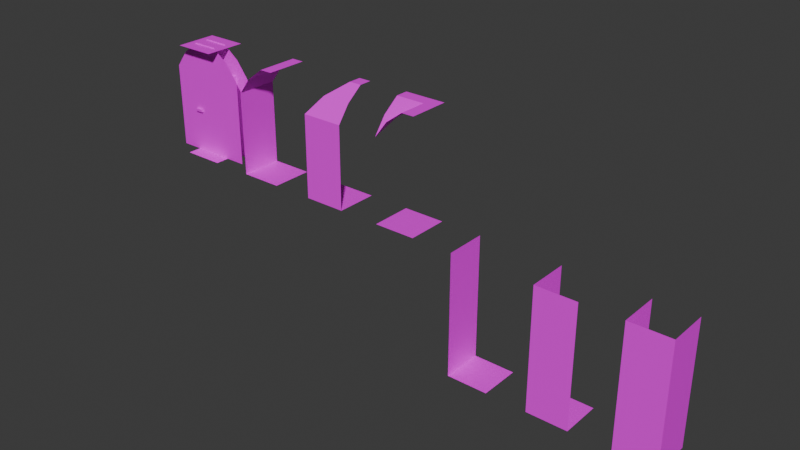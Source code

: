 # Source: dungeon-tiles.blend  (saved by Blender 4.4.32; exported with 4.5.12 LTS)
import bpy
from mathutils import Matrix  # noqa: F401  (used for matrix-valued properties, if any)

bpy.ops.wm.read_factory_settings(use_empty=True)
scene = bpy.context.scene
scene.name = 'Scene'

# ---- collections
col_walls = bpy.data.collections.new('Walls'); scene.collection.children.link(col_walls)
col_doors = bpy.data.collections.new('Doors'); scene.collection.children.link(col_doors)
col_traps = bpy.data.collections.new('Traps'); scene.collection.children.link(col_traps)

# ---- images (referenced by path relative to the original .blend; pixels are not part of the script)
import os
ASSET_DIR = os.environ.get("B2B_ASSET_DIR", "")  # directory of the original .blend (textures are referenced by path, not embedded)
HERE = os.path.dirname(os.path.abspath(__file__))  # packed textures are extracted next to this script under _unpacked/

def load_image(name, relpath, width, height, colorspace="sRGB"):
    """Load a texture the original file referenced (path relative to the .blend, or extracted next to this script)."""
    p = next((c for c in (os.path.join(HERE, relpath), os.path.join(ASSET_DIR, relpath)) if relpath and os.path.exists(c)), "")
    if p:
        img = bpy.data.images.load(p, check_existing=True)
        img.name = name
    else:  # same state as the original file: an image datablock whose file is absent (Cycles renders it pink)
        img = bpy.data.images.new(name, width, height)
        img.source = "FILE"
        img.filepath = "//" + (relpath or name)
    img.colorspace_settings.name = colorspace
    return img
img_dungeon_texture_png = load_image('dungeon-texture.png', 'dungeon-texture.png', 1024, 1024, 'sRGB')

# ---- materials (node trees are filled in below, after node groups)
mat_material = bpy.data.materials.new('Material')
mat_material.alpha_threshold = 0.0
mat_material.roughness = 0.5
mat_material.line_color = (0.0, 0.0, 0.0, 1.0)

# ---- material node trees
mat_material.use_nodes = True; mat_material.node_tree.nodes.clear()
_N = mat_material.node_tree.nodes; _L = mat_material.node_tree.links
n0 = _N.new('ShaderNodeOutputMaterial'); n0.name = 'Material Output'; n0.location = (300, 300)
n1 = _N.new('ShaderNodeBsdfPrincipled'); n1.name = 'Principled BSDF'; n1.location = (10, 300)
n1.inputs[3].default_value = 1.45
n2 = _N.new('ShaderNodeTexImage'); n2.name = 'Image Texture'; n2.location = (-309, 277)
n2.image = img_dungeon_texture_png
n2.interpolation = 'Closest'
_L.new(n1.outputs[0], n0.inputs[0])
_L.new(n2.outputs[0], n1.inputs[0])
n0.is_active_output = True

# ---- world
world_world = bpy.data.worlds.new('World'); scene.world = world_world
world_world.use_nodes = True; world_world.node_tree.nodes.clear()
_N = world_world.node_tree.nodes; _L = world_world.node_tree.links
n0 = _N.new('ShaderNodeOutputWorld'); n0.name = 'World Output'; n0.location = (300, 300)
n1 = _N.new('ShaderNodeBackground'); n1.name = 'Background'; n1.location = (10, 300)
n1.inputs[0].default_value = (0.05088, 0.05088, 0.05088, 1.0)
_L.new(n1.outputs[0], n0.inputs[0])
n0.is_active_output = True
world_world.color = (0.05088, 0.05088, 0.05088)
world_world.sun_shadow_jitter_overblur = 0.0

# ---- meshes
me_plane = bpy.data.meshes.new('Plane')
me_plane.from_pydata([(-0.5, -0.5, 0.0), (0.5, -0.5, 0.0), (-0.5, 0.5, 0.0), (0.5, 0.5, 0.0)], [], [(0, 1, 3, 2)])
_uv = me_plane.uv_layers.new(name='UVMap')
_uv.uv.foreach_set('vector', [0.25, 0.875, 0.375, 0.875, 0.375, 1.0, 0.25, 1.0])
me_plane.materials.append(mat_material)
me_plane.update()
me_plane_001 = bpy.data.meshes.new('Plane.001')
me_plane_001.from_pydata([(-0.5, -0.5, 0.0), (0.5, -0.5, 0.0), (-0.5, 0.5, 0.0), (0.5, 0.5, 0.0), (-0.5, -0.5, 1.0), (-0.5, 0.5, 1.0), (-0.5, -0.5, 2.0), (-0.5, 0.5, 2.0), (-0.2, -0.5, 2.4), (-0.2, 0.5, 2.4), (0.2, -0.5, 2.7), (0.2, 0.5, 2.7), (0.5, -0.5, 2.7), (0.5, 0.5, 2.7)], [], [(0, 1, 3, 2), (0, 2, 5, 4), (4, 5, 7, 6), (6, 7, 9, 8), (8, 9, 11, 10), (10, 11, 13, 12)])
_uv = me_plane_001.uv_layers.new(name='UVMap')
_uv.uv.foreach_set('vector', [0.25, 0.875, 0.375, 0.875, 0.375, 1.0, 0.25, 1.0, 0.125, 0.875, 0.25, 0.875, 0.25, 1.0, 0.125, 1.0, 0.125, 0.875, 0.25, 0.875, 0.25, 1.0, 0.125, 1.0, 0.125, 0.875, 0.25, 0.875, 0.25, 0.9375, 0.125, 0.9375, 0.25, 0.875, 0.125, 0.875, 0.125, 0.9375, 0.25, 0.9375, 0.25, 0.875, 0.125, 0.875, 0.125, 0.9141, 0.25, 0.9141])
me_plane_001.materials.append(mat_material)
me_plane_001.update()
me_plane_005 = bpy.data.meshes.new('Plane.005')
me_plane_005.from_pydata([(-0.5, -0.5, 0.0), (0.5, -0.5, 0.0), (-0.5, 0.5, 0.0), (0.5, 0.5, 0.0), (-0.5, -0.5, 2.0), (0.2, 0.1923, 2.7), (0.5, 0.1948, 2.7), (-0.5, 0.5, 1.0), (-0.5, 0.5, 2.0), (-0.2, -0.2021, 2.4), (-0.2, 0.5, 2.4), (0.2, 0.5, 2.7), (0.5, -0.5, 1.0), (-0.5, -0.5, 1.0), (0.5, -0.5, 2.0), (0.5, -0.2, 2.4), (0.5, 0.5, 2.7)], [], [(0, 1, 3, 2), (0, 2, 7, 13), (13, 7, 8, 4), (4, 8, 10, 9), (9, 10, 11, 5), (5, 11, 16, 6), (1, 0, 13, 12), (12, 13, 4, 14), (14, 4, 9, 15), (15, 9, 5, 6)])
_uv = me_plane_005.uv_layers.new(name='UVMap')
_uv.uv.foreach_set('vector', [0.25, 0.875, 0.375, 0.875, 0.375, 1.0, 0.25, 1.0, 0.125, 0.875, 0.25, 0.875, 0.25, 1.0, 0.125, 1.0, 0.125, 0.875, 0.25, 0.875, 0.25, 1.0, 0.125, 1.0, 0.125, 0.875, 0.25, 0.875, 0.25, 0.9375, 0.1641, 0.9375, 0.2109, 0.875, 0.125, 0.875, 0.125, 0.9375, 0.1641, 0.9375, 0.1641, 0.875, 0.125, 0.875, 0.125, 0.9141, 0.1641, 0.9141, 0.125, 0.875, 0.25, 0.875, 0.25, 1.0, 0.125, 1.0, 0.125, 0.875, 0.25, 0.875, 0.25, 1.0, 0.125, 1.0, 0.125, 0.875, 0.25, 0.875, 0.2109, 0.9375, 0.125, 0.9375, 0.25, 0.875, 0.1641, 0.875, 0.2109, 0.9375, 0.25, 0.9375])
me_plane_005.materials.append(mat_material)
me_plane_005.update()
me_plane_006 = bpy.data.meshes.new('Plane.006')
me_plane_006.from_pydata([(-0.5, -0.5, 0.0), (0.5, -0.5, 0.0), (-0.5, 0.5, 0.0), (0.5, 0.5, 0.0), (-0.2, -0.5, 2.4), (-0.2, -0.2005, 2.4), (0.2, -0.5, 2.7), (0.2, 0.1945, 2.7), (0.5, -0.5, 2.7), (-0.5, -0.5, 2.0), (-0.5, -0.2, 2.4), (-0.5, 0.2, 2.7), (0.5, 0.5, 2.7), (-0.5, 0.5, 2.7)], [], [(0, 1, 3, 2), (9, 5, 4), (4, 5, 7, 6), (6, 7, 12, 8), (9, 10, 5), (5, 10, 11, 7), (7, 11, 13, 12)])
_uv = me_plane_006.uv_layers.new(name='UVMap')
_uv.uv.foreach_set('vector', [0.25, 0.875, 0.375, 0.875, 0.375, 1.0, 0.25, 1.0, 0.125, 0.875, 0.1641, 0.9375, 0.125, 0.9375, 0.25, 0.875, 0.2109, 0.875, 0.1641, 0.9375, 0.25, 0.9375, 0.25, 0.875, 0.1641, 0.875, 0.125, 0.9141, 0.25, 0.9141, 0.25, 0.875, 0.25, 0.9375, 0.2109, 0.9375, 0.1641, 0.875, 0.125, 0.875, 0.125, 0.9375, 0.2109, 0.9375, 0.2109, 0.875, 0.125, 0.875, 0.125, 0.9141, 0.25, 0.9141])
me_plane_006.materials.append(mat_material)
me_plane_006.update()
me_plane_007 = bpy.data.meshes.new('Plane.007')
me_plane_007.from_pydata([(-0.5, -0.5, -3.0), (0.5, -0.5, -3.0), (-0.5, 0.5, -3.0), (0.5, 0.5, -3.0), (-0.5, -0.5, -2.0), (-0.5, 0.5, -2.0), (-0.5, 0.5, 0.0), (-0.5, -0.5, 0.0), (-0.5, 0.5, -1.0), (-0.5, -0.5, -1.0)], [], [(0, 1, 3, 2), (0, 2, 5, 4), (4, 5, 8, 9), (9, 8, 6, 7)])
_uv = me_plane_007.uv_layers.new(name='UVMap')
_uv.uv.foreach_set('vector', [0.25, 0.75, 0.375, 0.75, 0.375, 0.875, 0.25, 0.875, 0.125, 0.75, 0.25, 0.75, 0.25, 0.875, 0.125, 0.875, 0.125, 0.75, 0.25, 0.75, 0.25, 0.875, 0.125, 0.875, 0.125, 0.75, 0.25, 0.75, 0.25, 0.875, 0.125, 0.875])
me_plane_007.materials.append(mat_material)
me_plane_007.update()
me_plane_008 = bpy.data.meshes.new('Plane.008')
me_plane_008.from_pydata([(-0.5, -0.5, -3.0), (-0.5, 0.5, -3.0), (0.5, 0.5, -3.0), (-0.5, -0.5, -2.0), (-0.5, 0.5, -2.0), (0.5, -0.5, -3.0), (-0.5, 0.5, 0.0), (-0.5, -0.5, 0.0), (-0.5, 0.5, -1.0), (-0.5, -0.5, -1.0), (0.5, -0.5, -2.0), (0.5, -0.5, -2.384e-07), (0.5, -0.5, -1.0)], [], [(0, 5, 2, 1), (0, 1, 4, 3), (3, 4, 8, 9), (9, 8, 6, 7), (5, 0, 3, 10), (10, 3, 9, 12), (12, 9, 7, 11)])
_uv = me_plane_008.uv_layers.new(name='UVMap')
_uv.uv.foreach_set('vector', [0.25, 0.75, 0.375, 0.75, 0.375, 0.875, 0.25, 0.875, 0.125, 0.75, 0.25, 0.75, 0.25, 0.875, 0.125, 0.875, 0.125, 0.75, 0.25, 0.75, 0.25, 0.875, 0.125, 0.875, 0.125, 0.75, 0.25, 0.75, 0.25, 0.875, 0.125, 0.875, 0.125, 0.75, 0.25, 0.75, 0.25, 0.875, 0.125, 0.875, 0.125, 0.75, 0.25, 0.75, 0.25, 0.875, 0.125, 0.875, 0.125, 0.75, 0.25, 0.75, 0.25, 0.875, 0.125, 0.875])
me_plane_008.materials.append(mat_material)
me_plane_008.update()
me_plane_009 = bpy.data.meshes.new('Plane.009')
me_plane_009.from_pydata([(-0.5, -0.5, -3.0), (-0.5, 0.5, -3.0), (-0.5, -0.5, -2.0), (-0.5, 0.5, -2.0), (0.5, -0.5, -3.0), (-0.5, 0.5, 0.0), (-0.5, -0.5, 0.0), (-0.5, 0.5, -1.0), (-0.5, -0.5, -1.0), (0.5, -0.5, -2.0), (0.5, 0.5, -3.0), (0.5, -0.5, -2.384e-07), (0.5, -0.5, -1.0), (0.5, 0.5, -2.0), (0.5, 0.5, -4.768e-07), (0.5, 0.5, -1.0)], [], [(0, 4, 10, 1), (0, 1, 3, 2), (2, 3, 7, 8), (8, 7, 5, 6), (4, 0, 2, 9), (9, 2, 8, 12), (12, 8, 6, 11), (10, 4, 9, 13), (13, 9, 12, 15), (15, 12, 11, 14)])
_uv = me_plane_009.uv_layers.new(name='UVMap')
_uv.uv.foreach_set('vector', [0.25, 0.75, 0.375, 0.75, 0.375, 0.875, 0.25, 0.875, 0.125, 0.75, 0.25, 0.75, 0.25, 0.875, 0.125, 0.875, 0.125, 0.75, 0.25, 0.75, 0.25, 0.875, 0.125, 0.875, 0.125, 0.75, 0.25, 0.75, 0.25, 0.875, 0.125, 0.875, 0.125, 0.75, 0.25, 0.75, 0.25, 0.875, 0.125, 0.875, 0.125, 0.75, 0.25, 0.75, 0.25, 0.875, 0.125, 0.875, 0.125, 0.75, 0.25, 0.75, 0.25, 0.875, 0.125, 0.875, 0.125, 0.75, 0.25, 0.75, 0.25, 0.875, 0.125, 0.875, 0.125, 0.75, 0.25, 0.75, 0.25, 0.875, 0.125, 0.875, 0.125, 0.75, 0.25, 0.75, 0.25, 0.875, 0.125, 0.875])
me_plane_009.materials.append(mat_material)
me_plane_009.update()
me_plane_012 = bpy.data.meshes.new('Plane.012')
me_plane_012.from_pydata([(0.5, -0.5, 2.7), (-0.5, -0.5, 2.7), (0.5, 0.5, 2.7), (-0.5, 0.5, 2.7)], [], [(0, 1, 3, 2)])
_uv = me_plane_012.uv_layers.new(name='UVMap')
_uv.uv.foreach_set('vector', [0.125, 1.0, 0.125, 0.875, 0.25, 0.875, 0.25, 1.0])
me_plane_012.materials.append(mat_material)
me_plane_012.update()
me_cube = bpy.data.meshes.new('Cube')
me_cube.from_pydata([(-1.264, -0.1685, 0.0), (-1.264, -0.1685, 2.022), (-1.264, 0.1685, 0.0), (-1.264, 0.1685, 2.022), (0.0, -0.1685, 0.0), (0.0, -0.1685, 2.022), (0.0, 0.1685, 0.0), (0.0, 0.1685, 2.022), (-1.071, 0.1587, 1.014), (-1.071, 0.1587, 1.077), (-1.071, 0.2219, 1.014), (-1.071, 0.2219, 1.077), (-0.8816, 0.1587, 1.014), (-0.8816, 0.1587, 1.077), (-0.8816, 0.2219, 1.014), (-0.8816, 0.2219, 1.077), (-1.071, -0.2244, 1.014), (-1.071, -0.2244, 1.077), (-1.071, -0.1612, 1.014), (-1.071, -0.1612, 1.077), (-0.8816, -0.2244, 1.014), (-0.8816, -0.2244, 1.077), (-0.8816, -0.1612, 1.014), (-0.8816, -0.1612, 1.077)], [], [(0, 1, 3, 2), (2, 3, 7, 6), (6, 7, 5, 4), (4, 5, 1, 0), (8, 9, 11, 10), (7, 3, 1, 5), (10, 11, 15, 14), (14, 15, 13, 12), (12, 13, 9, 8), (10, 14, 12, 8), (15, 11, 9, 13), (16, 17, 19, 18), (18, 19, 23, 22), (22, 23, 21, 20), (20, 21, 17, 16), (18, 22, 20, 16), (23, 19, 17, 21)])
_uv = me_cube.uv_layers.new(name='UVMap')
_uv.uv.foreach_set('vector', [0.07812, 0.9531, 0.07812, 0.9531, 0.07812, 0.9531, 0.07812, 0.9531, 0.5312, 0.75, 0.5312, 1.0, 0.375, 1.0, 0.375, 0.75, 0.07812, 0.9531, 0.07812, 0.9531, 0.07812, 0.9531, 0.07812, 0.9531, 0.5312, 0.75, 0.5312, 1.0, 0.375, 1.0, 0.375, 0.75, 0.04688, 0.7969, 0.04688, 0.7969, 0.04688, 0.7969, 0.04688, 0.7969, 0.07812, 0.9531, 0.07812, 0.9531, 0.07812, 0.9531, 0.07812, 0.9531, 0.04688, 0.7969, 0.04688, 0.7969, 0.04688, 0.7969, 0.04688, 0.7969, 0.04688, 0.7969, 0.04688, 0.7969, 0.04688, 0.7969, 0.04688, 0.7969, 0.04688, 0.7969, 0.04688, 0.7969, 0.04688, 0.7969, 0.04688, 0.7969, 0.04688, 0.7969, 0.04688, 0.7969, 0.04688, 0.7969, 0.04688, 0.7969, 0.04688, 0.7969, 0.04688, 0.7969, 0.04688, 0.7969, 0.04688, 0.7969, 0.04688, 0.7969, 0.04688, 0.7969, 0.04688, 0.7969, 0.04688, 0.7969, 0.04688, 0.7969, 0.04688, 0.7969, 0.04688, 0.7969, 0.04688, 0.7969, 0.04688, 0.7969, 0.04688, 0.7969, 0.04688, 0.7969, 0.04688, 0.7969, 0.04688, 0.7969, 0.04688, 0.7969, 0.04688, 0.7969, 0.04688, 0.7969, 0.04688, 0.7969, 0.04688, 0.7969, 0.04688, 0.7969, 0.04688, 0.7969, 0.04688, 0.7969, 0.04688, 0.7969, 0.04688, 0.7969, 0.04688, 0.7969])
me_cube.materials.append(mat_material)
me_cube.update()
me_cube_001 = bpy.data.meshes.new('Cube.001')
me_cube_001.from_pydata([(-0.6313, -0.1683, 0.0), (-0.6313, -0.1683, 2.02), (-0.6313, 0.1683, 0.0), (-0.6313, 0.1683, 2.02), (0.6313, -0.1683, 0.0), (0.6313, -0.1683, 2.02), (0.6313, 0.1683, 0.0), (0.6313, 0.1683, 2.02), (1.01, 0.1683, 1.01), (1.01, -0.1683, 1.01), (1.01, 0.1683, 0.0), (1.01, -0.1683, 0.0), (1.01, 0.1683, 2.02), (1.01, -0.1683, 2.02), (0.707, 0.1683, 2.424), (0.707, -0.1683, 2.424), (0.303, 0.1683, 2.727), (0.303, -0.1683, 2.727), (1.472e-08, -0.1683, 2.727), (-1.01, 0.1683, 0.0), (-1.01, -0.1683, 0.0), (-1.01, 0.1683, 1.01), (-1.01, -0.1683, 1.01), (-1.01, -0.1683, 2.02), (-1.01, 0.1683, 2.02), (-0.707, -0.1683, 2.424), (-0.707, 0.1683, 2.424), (-0.303, -0.1683, 2.727), (-0.303, 0.1683, 2.727), (0.0, 0.1683, 2.727), (-0.6313, -0.1683, 1.01), (-0.6313, 0.1683, 1.01), (0.6313, 0.1683, 1.01), (0.6313, -0.1683, 1.01), (0.0, 0.1683, 2.02), (0.0, -0.1683, 2.02)], [], [(30, 31, 3, 1), (32, 33, 5, 7), (34, 35, 1, 3), (6, 4, 33, 32), (0, 2, 31, 30), (7, 5, 35, 34), (10, 6, 32, 8), (8, 32, 7, 12), (3, 31, 21, 24), (31, 2, 19, 21), (0, 30, 22, 20), (30, 1, 23, 22), (5, 33, 9, 13), (33, 4, 11, 9), (34, 14, 12), (14, 34, 16), (34, 29, 16), (29, 34, 28), (28, 34, 26), (26, 34, 24), (35, 25, 23), (25, 35, 27), (18, 27, 35), (35, 17, 18), (17, 35, 15), (15, 35, 13)])
_uv = me_cube_001.uv_layers.new(name='UVMap')
_uv.uv.foreach_set('vector', [0.1484, 0.875, 0.1953, 0.875, 0.1953, 1.0, 0.1484, 1.0, 0.1484, 0.875, 0.1953, 0.875, 0.1953, 1.0, 0.1484, 1.0, 0.07812, 0.9531, 0.07812, 0.9531, 0.07812, 0.9531, 0.07812, 0.9531, 0.1484, 0.875, 0.1953, 0.875, 0.1953, 1.0, 0.1484, 1.0, 0.1484, 0.875, 0.1953, 0.875, 0.1953, 1.0, 0.1484, 1.0, 0.07812, 0.9531, 0.07812, 0.9531, 0.07812, 0.9531, 0.07812, 0.9531, 0.1484, 0.875, 0.1953, 0.875, 0.1953, 1.0, 0.1484, 1.0, 0.1484, 0.875, 0.1953, 0.875, 0.1953, 1.0, 0.1484, 1.0, 0.1562, 1.0, 0.1562, 0.875, 0.2031, 0.875, 0.2031, 1.0, 0.1562, 1.0, 0.1562, 0.875, 0.2031, 0.875, 0.2031, 1.0, 0.1953, 0.875, 0.1953, 1.0, 0.1484, 1.0, 0.1484, 0.875, 0.1953, 0.875, 0.1953, 1.0, 0.1484, 1.0, 0.1484, 0.875, 0.1562, 1.0, 0.1562, 0.875, 0.2031, 0.875, 0.2031, 1.0, 0.1562, 1.0, 0.1562, 0.875, 0.2031, 0.875, 0.2031, 1.0, 0.25, 0.875, 0.1562, 0.9297, 0.1172, 0.875, 0.1562, 0.9297, 0.25, 0.875, 0.2031, 0.9688, 0.25, 0.875, 0.25, 0.9688, 0.2031, 0.9688, 0.125, 0.9688, 0.125, 0.875, 0.1719, 0.9688, 0.1719, 0.9688, 0.125, 0.875, 0.2266, 0.9297, 0.2266, 0.9297, 0.125, 0.875, 0.2578, 0.875, 0.25, 0.875, 0.1562, 0.9297, 0.1172, 0.875, 0.1562, 0.9297, 0.25, 0.875, 0.2031, 0.9688, 0.25, 0.9688, 0.2031, 0.9688, 0.25, 0.875, 0.125, 0.875, 0.1719, 0.9688, 0.125, 0.9688, 0.1719, 0.9688, 0.125, 0.875, 0.2266, 0.9297, 0.2266, 0.9297, 0.125, 0.875, 0.2656, 0.875])
me_cube_001.materials.append(mat_material)
me_cube_001.update()
me_cone = bpy.data.meshes.new('Cone')
me_cone.from_pydata([(-0.3033, -0.01194, 0.1948), (-0.2533, -0.01194, 0.2447), (-0.3033, -0.01194, 0.2947), (-0.3532, -0.01194, 0.2447), (-0.3033, 0.3131, 0.2447)], [], [(0, 4, 1), (1, 4, 2), (0, 1, 2, 3), (2, 4, 3), (3, 4, 0)])
_uv = me_cone.uv_layers.new(name='UVMap')
_uv.uv.foreach_set('vector', [0.25, 0.49, 0.25, 0.25, 0.49, 0.25, 0.49, 0.25, 0.25, 0.25, 0.25, 0.01, 0.75, 0.49, 0.99, 0.25, 0.75, 0.01, 0.51, 0.25, 0.25, 0.01, 0.25, 0.25, 0.01, 0.25, 0.01, 0.25, 0.25, 0.25, 0.25, 0.49])
me_cone.update()

# ---- objects
ob_ground_col = bpy.data.objects.new('Ground-col', me_plane)
ob_wall_side_col = bpy.data.objects.new('Wall-Side-col', me_plane_001)
ob_wall_corner_col = bpy.data.objects.new('Wall-Corner-col', me_plane_005)
ob_wall_outer_col = bpy.data.objects.new('Wall-Outer-col', me_plane_006)
ob_hole_side_col = bpy.data.objects.new('Hole-Side-col', me_plane_007)
ob_hole_corner_col = bpy.data.objects.new('Hole-Corner-col', me_plane_008)
ob_hole_uturn_col = bpy.data.objects.new('Hole-UTurn-col', me_plane_009)
ob_ceiling_col = bpy.data.objects.new('Ceiling-col', me_plane_012)
ob_door = bpy.data.objects.new('Door', me_cube)
ob_door_enclosure_col = bpy.data.objects.new('Door-Enclosure-col', me_cube_001)
ob_spikes = bpy.data.objects.new('Spikes', me_cone)

# ---- transforms, parenting, visibility, modifiers, constraints
ob_ground_col.location = (0.0, 0.0, 0.0)
ob_wall_side_col.location = (2.0, 0.0, 0.0)
ob_wall_corner_col.location = (4.0, 0.0, 0.0)
ob_wall_outer_col.location = (6.0, 0.0, 0.0)
ob_hole_side_col.location = (8.0, 0.0, 0.0)
ob_hole_corner_col.location = (10.0, 0.0, 0.0)
ob_hole_uturn_col.location = (12.0, 0.0, 0.0)
ob_ceiling_col.location = (0.0, 0.0, 0.0)
ob_door.location = (0.6319, 0.0, 0.0)
ob_door_enclosure_col.location = (0.0, 0.0, 0.0)
ob_spikes.location = (0.0, 0.0, 0.0)
_m = ob_spikes.modifiers.new('Array', 'ARRAY')
_m.count = 3
_m.relative_offset_displace = (3.0, 0.0, 0.0)
_m = ob_spikes.modifiers.new('Array.001', 'ARRAY')
_m.count = 6
_m.relative_offset_displace = (0.0, 0.0, 3.0)

# ---- collection membership
col_walls.objects.link(ob_ground_col)
col_walls.objects.link(ob_wall_side_col)
col_walls.objects.link(ob_wall_corner_col)
col_walls.objects.link(ob_wall_outer_col)
col_walls.objects.link(ob_hole_side_col)
col_walls.objects.link(ob_hole_corner_col)
col_walls.objects.link(ob_hole_uturn_col)
col_walls.objects.link(ob_ceiling_col)
col_doors.objects.link(ob_door)
col_doors.objects.link(ob_door_enclosure_col)
col_traps.objects.link(ob_spikes)

# ---- scene / render settings (as saved in the file)
scene.frame_start = 1; scene.frame_end = 250; scene.frame_set(19)
scene.render.engine = 'BLENDER_EEVEE_NEXT'
bpy.context.view_layer.update()

# ---- added for rendering (the .blend has no active camera and no usable light): camera, sun
cam_auto = bpy.data.cameras.new('AutoCamera')
cam_auto.lens = 50.0
cam_auto.sensor_width = 36.0
cam_auto.clip_end = 1000.0
ob_auto_camera = bpy.data.objects.new('AutoCamera', cam_auto)
scene.collection.objects.link(ob_auto_camera)
ob_auto_camera.location = (19.353, -16.3296, 10.7499)
ob_auto_camera.rotation_euler = (1.09748, -7.21219e-08, 0.694738)
scene.camera = ob_auto_camera
light_auto_sun = bpy.data.lights.new('AutoSun', 'SUN')
light_auto_sun.energy = 3.0
light_auto_sun.angle = 0.0523599
ob_auto_sun = bpy.data.objects.new('AutoSun', light_auto_sun)
scene.collection.objects.link(ob_auto_sun)
ob_auto_sun.rotation_euler = (0.872665, 0.174533, 0.523599)
bpy.context.view_layer.update()
